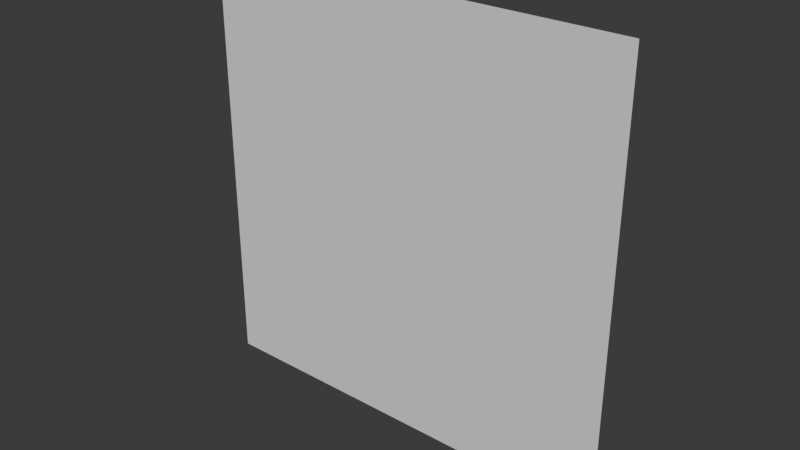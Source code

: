 # Source: hires-plane.blend  (saved by Blender 4.3.34; exported with 4.5.12 LTS)
import bpy
from mathutils import Matrix  # noqa: F401  (used for matrix-valued properties, if any)

bpy.ops.wm.read_factory_settings(use_empty=True)
scene = bpy.context.scene
scene.name = 'Scene'

# ---- collections
col_collection = bpy.data.collections.new('Collection'); scene.collection.children.link(col_collection)

# ---- world
world_world = bpy.data.worlds.new('World'); scene.world = world_world
world_world.use_nodes = True; world_world.node_tree.nodes.clear()
_N = world_world.node_tree.nodes; _L = world_world.node_tree.links
n0 = _N.new('ShaderNodeOutputWorld'); n0.name = 'World Output'; n0.location = (300, 300)
n1 = _N.new('ShaderNodeBackground'); n1.name = 'Background'; n1.location = (10, 300)
n1.inputs[0].default_value = (0.05088, 0.05088, 0.05088, 1.0)
_L.new(n1.outputs[0], n0.inputs[0])
n0.is_active_output = True
world_world.color = (0.05088, 0.05088, 0.05088)
world_world.sun_shadow_jitter_overblur = 0.0

# ---- meshes
me_plane = bpy.data.meshes.new('Plane')
me_plane.from_pydata([(-1.0, -3.696e-07, 1.0), (1.0, -3.696e-07, 1.0), (-1.0, 3.696e-07, -1.0), (1.0, 3.696e-07, -1.0), (-1.0, 3.234e-07, -0.875), (-1.0, 2.772e-07, -0.75), (-1.0, 2.31e-07, -0.625), (-1.0, 1.848e-07, -0.5), (-1.0, 1.386e-07, -0.375), (-1.0, 9.239e-08, -0.25), (-1.0, 4.619e-08, -0.125), (-1.0, 0.0, 0.0), (-1.0, -4.619e-08, 0.125), (-1.0, -9.239e-08, 0.25), (-1.0, -1.386e-07, 0.375), (-1.0, -1.848e-07, 0.5), (-1.0, -2.31e-07, 0.625), (-1.0, -2.772e-07, 0.75), (-1.0, -3.234e-07, 0.875), (-0.875, -3.696e-07, 1.0), (-0.75, -3.696e-07, 1.0), (-0.625, -3.696e-07, 1.0), (-0.5, -3.696e-07, 1.0), (-0.375, -3.696e-07, 1.0), (-0.25, -3.696e-07, 1.0), (-0.125, -3.696e-07, 1.0), (0.0, -3.696e-07, 1.0), (0.125, -3.696e-07, 1.0), (0.25, -3.696e-07, 1.0), (0.375, -3.696e-07, 1.0), (0.5, -3.696e-07, 1.0), (0.625, -3.696e-07, 1.0), (0.75, -3.696e-07, 1.0), (0.875, -3.696e-07, 1.0), (1.0, -3.234e-07, 0.875), (1.0, -2.772e-07, 0.75), (1.0, -2.31e-07, 0.625), (1.0, -1.848e-07, 0.5), (1.0, -1.386e-07, 0.375), (1.0, -9.239e-08, 0.25), (1.0, -4.619e-08, 0.125), (1.0, 0.0, 0.0), (1.0, 4.619e-08, -0.125), (1.0, 9.239e-08, -0.25), (1.0, 1.386e-07, -0.375), (1.0, 1.848e-07, -0.5), (1.0, 2.31e-07, -0.625), (1.0, 2.772e-07, -0.75), (1.0, 3.234e-07, -0.875), (0.875, 3.696e-07, -1.0), (0.75, 3.696e-07, -1.0), (0.625, 3.696e-07, -1.0), (0.5, 3.696e-07, -1.0), (0.375, 3.696e-07, -1.0), (0.25, 3.696e-07, -1.0), (0.125, 3.696e-07, -1.0), (0.0, 3.696e-07, -1.0), (-0.125, 3.696e-07, -1.0), (-0.25, 3.696e-07, -1.0), (-0.375, 3.696e-07, -1.0), (-0.5, 3.696e-07, -1.0), (-0.625, 3.696e-07, -1.0), (-0.75, 3.696e-07, -1.0), (-0.875, 3.696e-07, -1.0), (-0.875, -3.234e-07, 0.875), (-0.75, -3.234e-07, 0.875), (-0.625, -3.234e-07, 0.875), (-0.5, -3.234e-07, 0.875), (-0.375, -3.234e-07, 0.875), (-0.25, -3.234e-07, 0.875), (-0.125, -3.234e-07, 0.875), (2.98e-08, -3.234e-07, 0.875), (0.125, -3.234e-07, 0.875), (0.25, -3.234e-07, 0.875), (0.375, -3.234e-07, 0.875), (0.5, -3.234e-07, 0.875), (0.625, -3.234e-07, 0.875), (0.75, -3.234e-07, 0.875), (0.875, -3.234e-07, 0.875), (-0.875, -2.772e-07, 0.75), (-0.75, -2.772e-07, 0.75), (-0.625, -2.772e-07, 0.75), (-0.5, -2.772e-07, 0.75), (-0.375, -2.772e-07, 0.75), (-0.25, -2.772e-07, 0.75), (-0.125, -2.772e-07, 0.75), (0.0, -2.772e-07, 0.75), (0.125, -2.772e-07, 0.75), (0.25, -2.772e-07, 0.75), (0.375, -2.772e-07, 0.75), (0.5, -2.772e-07, 0.75), (0.625, -2.772e-07, 0.75), (0.75, -2.772e-07, 0.75), (0.875, -2.772e-07, 0.75), (-0.875, -2.31e-07, 0.625), (-0.75, -2.31e-07, 0.625), (-0.625, -2.31e-07, 0.625), (-0.5, -2.31e-07, 0.625), (-0.375, -2.31e-07, 0.625), (-0.25, -2.31e-07, 0.625), (-0.125, -2.31e-07, 0.625), (0.0, -2.31e-07, 0.625), (0.125, -2.31e-07, 0.625), (0.25, -2.31e-07, 0.625), (0.375, -2.31e-07, 0.625), (0.5, -2.31e-07, 0.625), (0.625, -2.31e-07, 0.625), (0.75, -2.31e-07, 0.625), (0.875, -2.31e-07, 0.625), (-0.875, -1.848e-07, 0.5), (-0.75, -1.848e-07, 0.5), (-0.625, -1.848e-07, 0.5), (-0.5, -1.848e-07, 0.5), (-0.375, -1.848e-07, 0.5), (-0.25, -1.848e-07, 0.5), (-0.125, -1.848e-07, 0.5), (2.98e-08, -1.848e-07, 0.5), (0.125, -1.848e-07, 0.5), (0.25, -1.848e-07, 0.5), (0.375, -1.848e-07, 0.5), (0.5, -1.848e-07, 0.5), (0.625, -1.848e-07, 0.5), (0.75, -1.848e-07, 0.5), (0.875, -1.848e-07, 0.5), (-0.875, -1.386e-07, 0.375), (-0.75, -1.386e-07, 0.375), (-0.625, -1.386e-07, 0.375), (-0.5, -1.386e-07, 0.375), (-0.375, -1.386e-07, 0.375), (-0.25, -1.386e-07, 0.375), (-0.125, -1.386e-07, 0.375), (0.0, -1.386e-07, 0.375), (0.125, -1.386e-07, 0.375), (0.25, -1.386e-07, 0.375), (0.375, -1.386e-07, 0.375), (0.5, -1.386e-07, 0.375), (0.625, -1.386e-07, 0.375), (0.75, -1.386e-07, 0.375), (0.875, -1.386e-07, 0.375), (-0.875, -9.239e-08, 0.25), (-0.75, -9.239e-08, 0.25), (-0.625, -9.239e-08, 0.25), (-0.5, -9.239e-08, 0.25), (-0.375, -9.239e-08, 0.25), (-0.25, -9.239e-08, 0.25), (-0.125, -9.239e-08, 0.25), (0.0, -9.239e-08, 0.25), (0.125, -9.239e-08, 0.25), (0.25, -9.239e-08, 0.25), (0.375, -9.239e-08, 0.25), (0.5, -9.239e-08, 0.25), (0.625, -9.239e-08, 0.25), (0.75, -9.239e-08, 0.25), (0.875, -9.239e-08, 0.25), (-0.875, -4.619e-08, 0.125), (-0.75, -4.619e-08, 0.125), (-0.625, -4.619e-08, 0.125), (-0.5, -4.619e-08, 0.125), (-0.375, -4.619e-08, 0.125), (-0.25, -4.619e-08, 0.125), (-0.125, -4.619e-08, 0.125), (0.0, -4.619e-08, 0.125), (0.125, -4.619e-08, 0.125), (0.25, -4.619e-08, 0.125), (0.375, -4.619e-08, 0.125), (0.5, -4.619e-08, 0.125), (0.625, -4.619e-08, 0.125), (0.75, -4.619e-08, 0.125), (0.875, -4.619e-08, 0.125), (-0.875, 1.101e-14, -2.98e-08), (-0.75, -5.507e-15, 1.49e-08), (-0.625, 2.753e-15, -7.451e-09), (-0.5, -5.507e-15, 1.49e-08), (-0.375, -5.507e-15, 1.49e-08), (-0.25, 0.0, 0.0), (-0.125, -5.507e-15, 1.49e-08), (2.98e-08, -1.101e-14, 2.98e-08), (0.125, -1.101e-14, 2.98e-08), (0.25, -1.101e-14, 2.98e-08), (0.375, 0.0, 0.0), (0.5, -1.101e-14, 2.98e-08), (0.625, -1.101e-14, 2.98e-08), (0.75, -1.101e-14, 2.98e-08), (0.875, -1.101e-14, 2.98e-08), (-0.875, 4.619e-08, -0.125), (-0.75, 4.619e-08, -0.125), (-0.625, 4.619e-08, -0.125), (-0.5, 4.619e-08, -0.125), (-0.375, 4.619e-08, -0.125), (-0.25, 4.619e-08, -0.125), (-0.125, 4.619e-08, -0.125), (0.0, 4.619e-08, -0.125), (0.125, 4.619e-08, -0.125), (0.25, 4.619e-08, -0.125), (0.375, 4.619e-08, -0.125), (0.5, 4.619e-08, -0.125), (0.625, 4.619e-08, -0.125), (0.75, 4.619e-08, -0.125), (0.875, 4.619e-08, -0.125), (-0.875, 9.239e-08, -0.25), (-0.75, 9.239e-08, -0.25), (-0.625, 9.239e-08, -0.25), (-0.5, 9.239e-08, -0.25), (-0.375, 9.239e-08, -0.25), (-0.25, 9.239e-08, -0.25), (-0.125, 9.239e-08, -0.25), (2.98e-08, 9.239e-08, -0.25), (0.125, 9.239e-08, -0.25), (0.25, 9.239e-08, -0.25), (0.375, 9.239e-08, -0.25), (0.5, 9.239e-08, -0.25), (0.625, 9.239e-08, -0.25), (0.75, 9.239e-08, -0.25), (0.875, 9.239e-08, -0.25), (-0.875, 1.386e-07, -0.375), (-0.75, 1.386e-07, -0.375), (-0.625, 1.386e-07, -0.375), (-0.5, 1.386e-07, -0.375), (-0.375, 1.386e-07, -0.375), (-0.25, 1.386e-07, -0.375), (-0.125, 1.386e-07, -0.375), (-2.98e-08, 1.386e-07, -0.375), (0.125, 1.386e-07, -0.375), (0.25, 1.386e-07, -0.375), (0.375, 1.386e-07, -0.375), (0.5, 1.386e-07, -0.375), (0.625, 1.386e-07, -0.375), (0.75, 1.386e-07, -0.375), (0.875, 1.386e-07, -0.375), (-0.875, 1.848e-07, -0.5), (-0.75, 1.848e-07, -0.5), (-0.625, 1.848e-07, -0.5), (-0.5, 1.848e-07, -0.5), (-0.375, 1.848e-07, -0.5), (-0.25, 1.848e-07, -0.5), (-0.125, 1.848e-07, -0.5), (0.0, 1.848e-07, -0.5), (0.125, 1.848e-07, -0.5), (0.25, 1.848e-07, -0.5), (0.375, 1.848e-07, -0.5), (0.5, 1.848e-07, -0.5), (0.625, 1.848e-07, -0.5), (0.75, 1.848e-07, -0.5), (0.875, 1.848e-07, -0.5), (-0.875, 2.31e-07, -0.625), (-0.75, 2.31e-07, -0.625), (-0.625, 2.31e-07, -0.625), (-0.5, 2.31e-07, -0.625), (-0.375, 2.31e-07, -0.625), (-0.25, 2.31e-07, -0.625), (-0.125, 2.31e-07, -0.625), (0.0, 2.31e-07, -0.625), (0.125, 2.31e-07, -0.625), (0.25, 2.31e-07, -0.625), (0.375, 2.31e-07, -0.625), (0.5, 2.31e-07, -0.625), (0.625, 2.31e-07, -0.625), (0.75, 2.31e-07, -0.625), (0.875, 2.31e-07, -0.625), (-0.875, 2.772e-07, -0.75), (-0.75, 2.772e-07, -0.75), (-0.625, 2.772e-07, -0.75), (-0.5, 2.772e-07, -0.75), (-0.375, 2.772e-07, -0.75), (-0.25, 2.772e-07, -0.75), (-0.125, 2.772e-07, -0.75), (0.0, 2.772e-07, -0.75), (0.125, 2.772e-07, -0.75), (0.25, 2.772e-07, -0.75), (0.375, 2.772e-07, -0.75), (0.5, 2.772e-07, -0.75), (0.625, 2.772e-07, -0.75), (0.75, 2.772e-07, -0.75), (0.875, 2.772e-07, -0.75), (-0.875, 3.234e-07, -0.875), (-0.75, 3.234e-07, -0.875), (-0.625, 3.234e-07, -0.875), (-0.5, 3.234e-07, -0.875), (-0.375, 3.234e-07, -0.875), (-0.25, 3.234e-07, -0.875), (-0.125, 3.234e-07, -0.875), (0.0, 3.234e-07, -0.875), (0.125, 3.234e-07, -0.875), (0.25, 3.234e-07, -0.875), (0.375, 3.234e-07, -0.875), (0.5, 3.234e-07, -0.875), (0.625, 3.234e-07, -0.875), (0.75, 3.234e-07, -0.875), (0.875, 3.234e-07, -0.875)], [], [(64, 65, 80, 79), (65, 66, 81, 80), (66, 67, 82, 81), (67, 68, 83, 82), (68, 69, 84, 83), (69, 70, 85, 84), (70, 71, 86, 85), (71, 72, 87, 86), (72, 73, 88, 87), (73, 74, 89, 88), (74, 75, 90, 89), (75, 76, 91, 90), (76, 77, 92, 91), (77, 78, 93, 92), (79, 80, 95, 94), (80, 81, 96, 95), (81, 82, 97, 96), (82, 83, 98, 97), (83, 84, 99, 98), (84, 85, 100, 99), (85, 86, 101, 100), (86, 87, 102, 101), (87, 88, 103, 102), (88, 89, 104, 103), (89, 90, 105, 104), (90, 91, 106, 105), (91, 92, 107, 106), (92, 93, 108, 107), (94, 95, 110, 109), (95, 96, 111, 110), (96, 97, 112, 111), (97, 98, 113, 112), (98, 99, 114, 113), (99, 100, 115, 114), (100, 101, 116, 115), (101, 102, 117, 116), (102, 103, 118, 117), (103, 104, 119, 118), (104, 105, 120, 119), (105, 106, 121, 120), (106, 107, 122, 121), (107, 108, 123, 122), (109, 110, 125, 124), (110, 111, 126, 125), (111, 112, 127, 126), (112, 113, 128, 127), (113, 114, 129, 128), (114, 115, 130, 129), (115, 116, 131, 130), (116, 117, 132, 131), (117, 118, 133, 132), (118, 119, 134, 133), (119, 120, 135, 134), (120, 121, 136, 135), (121, 122, 137, 136), (122, 123, 138, 137), (124, 125, 140, 139), (125, 126, 141, 140), (126, 127, 142, 141), (127, 128, 143, 142), (128, 129, 144, 143), (129, 130, 145, 144), (130, 131, 146, 145), (131, 132, 147, 146), (132, 133, 148, 147), (133, 134, 149, 148), (134, 135, 150, 149), (135, 136, 151, 150), (136, 137, 152, 151), (137, 138, 153, 152), (139, 140, 155, 154), (140, 141, 156, 155), (141, 142, 157, 156), (142, 143, 158, 157), (143, 144, 159, 158), (144, 145, 160, 159), (145, 146, 161, 160), (146, 147, 162, 161), (147, 148, 163, 162), (148, 149, 164, 163), (149, 150, 165, 164), (150, 151, 166, 165), (151, 152, 167, 166), (152, 153, 168, 167), (154, 155, 170, 169), (155, 156, 171, 170), (156, 157, 172, 171), (157, 158, 173, 172), (158, 159, 174, 173), (159, 160, 175, 174), (160, 161, 176, 175), (161, 162, 177, 176), (162, 163, 178, 177), (163, 164, 179, 178), (164, 165, 180, 179), (165, 166, 181, 180), (166, 167, 182, 181), (167, 168, 183, 182), (169, 170, 185, 184), (170, 171, 186, 185), (171, 172, 187, 186), (172, 173, 188, 187), (173, 174, 189, 188), (174, 175, 190, 189), (175, 176, 191, 190), (176, 177, 192, 191), (177, 178, 193, 192), (178, 179, 194, 193), (179, 180, 195, 194), (180, 181, 196, 195), (181, 182, 197, 196), (182, 183, 198, 197), (184, 185, 200, 199), (185, 186, 201, 200), (186, 187, 202, 201), (187, 188, 203, 202), (188, 189, 204, 203), (189, 190, 205, 204), (190, 191, 206, 205), (191, 192, 207, 206), (192, 193, 208, 207), (193, 194, 209, 208), (194, 195, 210, 209), (195, 196, 211, 210), (196, 197, 212, 211), (197, 198, 213, 212), (199, 200, 215, 214), (200, 201, 216, 215), (201, 202, 217, 216), (202, 203, 218, 217), (203, 204, 219, 218), (204, 205, 220, 219), (205, 206, 221, 220), (206, 207, 222, 221), (207, 208, 223, 222), (208, 209, 224, 223), (209, 210, 225, 224), (210, 211, 226, 225), (211, 212, 227, 226), (212, 213, 228, 227), (214, 215, 230, 229), (215, 216, 231, 230), (216, 217, 232, 231), (217, 218, 233, 232), (218, 219, 234, 233), (219, 220, 235, 234), (220, 221, 236, 235), (221, 222, 237, 236), (222, 223, 238, 237), (223, 224, 239, 238), (224, 225, 240, 239), (225, 226, 241, 240), (226, 227, 242, 241), (227, 228, 243, 242), (229, 230, 245, 244), (230, 231, 246, 245), (231, 232, 247, 246), (232, 233, 248, 247), (233, 234, 249, 248), (234, 235, 250, 249), (235, 236, 251, 250), (236, 237, 252, 251), (237, 238, 253, 252), (238, 239, 254, 253), (239, 240, 255, 254), (240, 241, 256, 255), (241, 242, 257, 256), (242, 243, 258, 257), (244, 245, 260, 259), (245, 246, 261, 260), (246, 247, 262, 261), (247, 248, 263, 262), (248, 249, 264, 263), (249, 250, 265, 264), (250, 251, 266, 265), (251, 252, 267, 266), (252, 253, 268, 267), (253, 254, 269, 268), (254, 255, 270, 269), (255, 256, 271, 270), (256, 257, 272, 271), (257, 258, 273, 272), (259, 260, 275, 274), (260, 261, 276, 275), (261, 262, 277, 276), (262, 263, 278, 277), (263, 264, 279, 278), (264, 265, 280, 279), (265, 266, 281, 280), (266, 267, 282, 281), (267, 268, 283, 282), (268, 269, 284, 283), (269, 270, 285, 284), (270, 271, 286, 285), (271, 272, 287, 286), (272, 273, 288, 287), (0, 19, 64, 18), (19, 20, 65, 64), (20, 21, 66, 65), (21, 22, 67, 66), (22, 23, 68, 67), (23, 24, 69, 68), (24, 25, 70, 69), (25, 26, 71, 70), (26, 27, 72, 71), (27, 28, 73, 72), (28, 29, 74, 73), (29, 30, 75, 74), (30, 31, 76, 75), (31, 32, 77, 76), (32, 33, 78, 77), (33, 1, 34, 78), (78, 34, 35, 93), (93, 35, 36, 108), (108, 36, 37, 123), (123, 37, 38, 138), (138, 38, 39, 153), (153, 39, 40, 168), (168, 40, 41, 183), (183, 41, 42, 198), (198, 42, 43, 213), (213, 43, 44, 228), (228, 44, 45, 243), (243, 45, 46, 258), (258, 46, 47, 273), (273, 47, 48, 288), (288, 48, 3, 49), (287, 288, 49, 50), (286, 287, 50, 51), (285, 286, 51, 52), (284, 285, 52, 53), (283, 284, 53, 54), (282, 283, 54, 55), (281, 282, 55, 56), (280, 281, 56, 57), (279, 280, 57, 58), (278, 279, 58, 59), (277, 278, 59, 60), (276, 277, 60, 61), (275, 276, 61, 62), (274, 275, 62, 63), (4, 274, 63, 2), (5, 259, 274, 4), (6, 244, 259, 5), (7, 229, 244, 6), (8, 214, 229, 7), (9, 199, 214, 8), (10, 184, 199, 9), (11, 169, 184, 10), (12, 154, 169, 11), (13, 139, 154, 12), (14, 124, 139, 13), (15, 109, 124, 14), (16, 94, 109, 15), (17, 79, 94, 16), (18, 64, 79, 17)])
_uv = me_plane.uv_layers.new(name='UVMap')
_uv.uv.foreach_set('vector', [0.0625, 0.0625, 0.125, 0.0625, 0.125, 0.125, 0.0625, 0.125, 0.125, 0.0625, 0.1875, 0.0625, 0.1875, 0.125, 0.125, 0.125, 0.1875, 0.0625, 0.25, 0.0625, 0.25, 0.125, 0.1875, 0.125, 0.25, 0.0625, 0.3125, 0.0625, 0.3125, 0.125, 0.25, 0.125, 0.3125, 0.0625, 0.375, 0.0625, 0.375, 0.125, 0.3125, 0.125, 0.375, 0.0625, 0.4375, 0.0625, 0.4375, 0.125, 0.375, 0.125, 0.4375, 0.0625, 0.5, 0.0625, 0.5, 0.125, 0.4375, 0.125, 0.5, 0.0625, 0.5625, 0.0625, 0.5625, 0.125, 0.5, 0.125, 0.5625, 0.0625, 0.625, 0.0625, 0.625, 0.125, 0.5625, 0.125, 0.625, 0.0625, 0.6875, 0.0625, 0.6875, 0.125, 0.625, 0.125, 0.6875, 0.0625, 0.75, 0.0625, 0.75, 0.125, 0.6875, 0.125, 0.75, 0.0625, 0.8125, 0.0625, 0.8125, 0.125, 0.75, 0.125, 0.8125, 0.0625, 0.875, 0.0625, 0.875, 0.125, 0.8125, 0.125, 0.875, 0.0625, 0.9375, 0.0625, 0.9375, 0.125, 0.875, 0.125, 0.0625, 0.125, 0.125, 0.125, 0.125, 0.1875, 0.0625, 0.1875, 0.125, 0.125, 0.1875, 0.125, 0.1875, 0.1875, 0.125, 0.1875, 0.1875, 0.125, 0.25, 0.125, 0.25, 0.1875, 0.1875, 0.1875, 0.25, 0.125, 0.3125, 0.125, 0.3125, 0.1875, 0.25, 0.1875, 0.3125, 0.125, 0.375, 0.125, 0.375, 0.1875, 0.3125, 0.1875, 0.375, 0.125, 0.4375, 0.125, 0.4375, 0.1875, 0.375, 0.1875, 0.4375, 0.125, 0.5, 0.125, 0.5, 0.1875, 0.4375, 0.1875, 0.5, 0.125, 0.5625, 0.125, 0.5625, 0.1875, 0.5, 0.1875, 0.5625, 0.125, 0.625, 0.125, 0.625, 0.1875, 0.5625, 0.1875, 0.625, 0.125, 0.6875, 0.125, 0.6875, 0.1875, 0.625, 0.1875, 0.6875, 0.125, 0.75, 0.125, 0.75, 0.1875, 0.6875, 0.1875, 0.75, 0.125, 0.8125, 0.125, 0.8125, 0.1875, 0.75, 0.1875, 0.8125, 0.125, 0.875, 0.125, 0.875, 0.1875, 0.8125, 0.1875, 0.875, 0.125, 0.9375, 0.125, 0.9375, 0.1875, 0.875, 0.1875, 0.0625, 0.1875, 0.125, 0.1875, 0.125, 0.25, 0.0625, 0.25, 0.125, 0.1875, 0.1875, 0.1875, 0.1875, 0.25, 0.125, 0.25, 0.1875, 0.1875, 0.25, 0.1875, 0.25, 0.25, 0.1875, 0.25, 0.25, 0.1875, 0.3125, 0.1875, 0.3125, 0.25, 0.25, 0.25, 0.3125, 0.1875, 0.375, 0.1875, 0.375, 0.25, 0.3125, 0.25, 0.375, 0.1875, 0.4375, 0.1875, 0.4375, 0.25, 0.375, 0.25, 0.4375, 0.1875, 0.5, 0.1875, 0.5, 0.25, 0.4375, 0.25, 0.5, 0.1875, 0.5625, 0.1875, 0.5625, 0.25, 0.5, 0.25, 0.5625, 0.1875, 0.625, 0.1875, 0.625, 0.25, 0.5625, 0.25, 0.625, 0.1875, 0.6875, 0.1875, 0.6875, 0.25, 0.625, 0.25, 0.6875, 0.1875, 0.75, 0.1875, 0.75, 0.25, 0.6875, 0.25, 0.75, 0.1875, 0.8125, 0.1875, 0.8125, 0.25, 0.75, 0.25, 0.8125, 0.1875, 0.875, 0.1875, 0.875, 0.25, 0.8125, 0.25, 0.875, 0.1875, 0.9375, 0.1875, 0.9375, 0.25, 0.875, 0.25, 0.0625, 0.25, 0.125, 0.25, 0.125, 0.3125, 0.0625, 0.3125, 0.125, 0.25, 0.1875, 0.25, 0.1875, 0.3125, 0.125, 0.3125, 0.1875, 0.25, 0.25, 0.25, 0.25, 0.3125, 0.1875, 0.3125, 0.25, 0.25, 0.3125, 0.25, 0.3125, 0.3125, 0.25, 0.3125, 0.3125, 0.25, 0.375, 0.25, 0.375, 0.3125, 0.3125, 0.3125, 0.375, 0.25, 0.4375, 0.25, 0.4375, 0.3125, 0.375, 0.3125, 0.4375, 0.25, 0.5, 0.25, 0.5, 0.3125, 0.4375, 0.3125, 0.5, 0.25, 0.5625, 0.25, 0.5625, 0.3125, 0.5, 0.3125, 0.5625, 0.25, 0.625, 0.25, 0.625, 0.3125, 0.5625, 0.3125, 0.625, 0.25, 0.6875, 0.25, 0.6875, 0.3125, 0.625, 0.3125, 0.6875, 0.25, 0.75, 0.25, 0.75, 0.3125, 0.6875, 0.3125, 0.75, 0.25, 0.8125, 0.25, 0.8125, 0.3125, 0.75, 0.3125, 0.8125, 0.25, 0.875, 0.25, 0.875, 0.3125, 0.8125, 0.3125, 0.875, 0.25, 0.9375, 0.25, 0.9375, 0.3125, 0.875, 0.3125, 0.0625, 0.3125, 0.125, 0.3125, 0.125, 0.375, 0.0625, 0.375, 0.125, 0.3125, 0.1875, 0.3125, 0.1875, 0.375, 0.125, 0.375, 0.1875, 0.3125, 0.25, 0.3125, 0.25, 0.375, 0.1875, 0.375, 0.25, 0.3125, 0.3125, 0.3125, 0.3125, 0.375, 0.25, 0.375, 0.3125, 0.3125, 0.375, 0.3125, 0.375, 0.375, 0.3125, 0.375, 0.375, 0.3125, 0.4375, 0.3125, 0.4375, 0.375, 0.375, 0.375, 0.4375, 0.3125, 0.5, 0.3125, 0.5, 0.375, 0.4375, 0.375, 0.5, 0.3125, 0.5625, 0.3125, 0.5625, 0.375, 0.5, 0.375, 0.5625, 0.3125, 0.625, 0.3125, 0.625, 0.375, 0.5625, 0.375, 0.625, 0.3125, 0.6875, 0.3125, 0.6875, 0.375, 0.625, 0.375, 0.6875, 0.3125, 0.75, 0.3125, 0.75, 0.375, 0.6875, 0.375, 0.75, 0.3125, 0.8125, 0.3125, 0.8125, 0.375, 0.75, 0.375, 0.8125, 0.3125, 0.875, 0.3125, 0.875, 0.375, 0.8125, 0.375, 0.875, 0.3125, 0.9375, 0.3125, 0.9375, 0.375, 0.875, 0.375, 0.0625, 0.375, 0.125, 0.375, 0.125, 0.4375, 0.0625, 0.4375, 0.125, 0.375, 0.1875, 0.375, 0.1875, 0.4375, 0.125, 0.4375, 0.1875, 0.375, 0.25, 0.375, 0.25, 0.4375, 0.1875, 0.4375, 0.25, 0.375, 0.3125, 0.375, 0.3125, 0.4375, 0.25, 0.4375, 0.3125, 0.375, 0.375, 0.375, 0.375, 0.4375, 0.3125, 0.4375, 0.375, 0.375, 0.4375, 0.375, 0.4375, 0.4375, 0.375, 0.4375, 0.4375, 0.375, 0.5, 0.375, 0.5, 0.4375, 0.4375, 0.4375, 0.5, 0.375, 0.5625, 0.375, 0.5625, 0.4375, 0.5, 0.4375, 0.5625, 0.375, 0.625, 0.375, 0.625, 0.4375, 0.5625, 0.4375, 0.625, 0.375, 0.6875, 0.375, 0.6875, 0.4375, 0.625, 0.4375, 0.6875, 0.375, 0.75, 0.375, 0.75, 0.4375, 0.6875, 0.4375, 0.75, 0.375, 0.8125, 0.375, 0.8125, 0.4375, 0.75, 0.4375, 0.8125, 0.375, 0.875, 0.375, 0.875, 0.4375, 0.8125, 0.4375, 0.875, 0.375, 0.9375, 0.375, 0.9375, 0.4375, 0.875, 0.4375, 0.0625, 0.4375, 0.125, 0.4375, 0.125, 0.5, 0.0625, 0.5, 0.125, 0.4375, 0.1875, 0.4375, 0.1875, 0.5, 0.125, 0.5, 0.1875, 0.4375, 0.25, 0.4375, 0.25, 0.5, 0.1875, 0.5, 0.25, 0.4375, 0.3125, 0.4375, 0.3125, 0.5, 0.25, 0.5, 0.3125, 0.4375, 0.375, 0.4375, 0.375, 0.5, 0.3125, 0.5, 0.375, 0.4375, 0.4375, 0.4375, 0.4375, 0.5, 0.375, 0.5, 0.4375, 0.4375, 0.5, 0.4375, 0.5, 0.5, 0.4375, 0.5, 0.5, 0.4375, 0.5625, 0.4375, 0.5625, 0.5, 0.5, 0.5, 0.5625, 0.4375, 0.625, 0.4375, 0.625, 0.5, 0.5625, 0.5, 0.625, 0.4375, 0.6875, 0.4375, 0.6875, 0.5, 0.625, 0.5, 0.6875, 0.4375, 0.75, 0.4375, 0.75, 0.5, 0.6875, 0.5, 0.75, 0.4375, 0.8125, 0.4375, 0.8125, 0.5, 0.75, 0.5, 0.8125, 0.4375, 0.875, 0.4375, 0.875, 0.5, 0.8125, 0.5, 0.875, 0.4375, 0.9375, 0.4375, 0.9375, 0.5, 0.875, 0.5, 0.0625, 0.5, 0.125, 0.5, 0.125, 0.5625, 0.0625, 0.5625, 0.125, 0.5, 0.1875, 0.5, 0.1875, 0.5625, 0.125, 0.5625, 0.1875, 0.5, 0.25, 0.5, 0.25, 0.5625, 0.1875, 0.5625, 0.25, 0.5, 0.3125, 0.5, 0.3125, 0.5625, 0.25, 0.5625, 0.3125, 0.5, 0.375, 0.5, 0.375, 0.5625, 0.3125, 0.5625, 0.375, 0.5, 0.4375, 0.5, 0.4375, 0.5625, 0.375, 0.5625, 0.4375, 0.5, 0.5, 0.5, 0.5, 0.5625, 0.4375, 0.5625, 0.5, 0.5, 0.5625, 0.5, 0.5625, 0.5625, 0.5, 0.5625, 0.5625, 0.5, 0.625, 0.5, 0.625, 0.5625, 0.5625, 0.5625, 0.625, 0.5, 0.6875, 0.5, 0.6875, 0.5625, 0.625, 0.5625, 0.6875, 0.5, 0.75, 0.5, 0.75, 0.5625, 0.6875, 0.5625, 0.75, 0.5, 0.8125, 0.5, 0.8125, 0.5625, 0.75, 0.5625, 0.8125, 0.5, 0.875, 0.5, 0.875, 0.5625, 0.8125, 0.5625, 0.875, 0.5, 0.9375, 0.5, 0.9375, 0.5625, 0.875, 0.5625, 0.0625, 0.5625, 0.125, 0.5625, 0.125, 0.625, 0.0625, 0.625, 0.125, 0.5625, 0.1875, 0.5625, 0.1875, 0.625, 0.125, 0.625, 0.1875, 0.5625, 0.25, 0.5625, 0.25, 0.625, 0.1875, 0.625, 0.25, 0.5625, 0.3125, 0.5625, 0.3125, 0.625, 0.25, 0.625, 0.3125, 0.5625, 0.375, 0.5625, 0.375, 0.625, 0.3125, 0.625, 0.375, 0.5625, 0.4375, 0.5625, 0.4375, 0.625, 0.375, 0.625, 0.4375, 0.5625, 0.5, 0.5625, 0.5, 0.625, 0.4375, 0.625, 0.5, 0.5625, 0.5625, 0.5625, 0.5625, 0.625, 0.5, 0.625, 0.5625, 0.5625, 0.625, 0.5625, 0.625, 0.625, 0.5625, 0.625, 0.625, 0.5625, 0.6875, 0.5625, 0.6875, 0.625, 0.625, 0.625, 0.6875, 0.5625, 0.75, 0.5625, 0.75, 0.625, 0.6875, 0.625, 0.75, 0.5625, 0.8125, 0.5625, 0.8125, 0.625, 0.75, 0.625, 0.8125, 0.5625, 0.875, 0.5625, 0.875, 0.625, 0.8125, 0.625, 0.875, 0.5625, 0.9375, 0.5625, 0.9375, 0.625, 0.875, 0.625, 0.0625, 0.625, 0.125, 0.625, 0.125, 0.6875, 0.0625, 0.6875, 0.125, 0.625, 0.1875, 0.625, 0.1875, 0.6875, 0.125, 0.6875, 0.1875, 0.625, 0.25, 0.625, 0.25, 0.6875, 0.1875, 0.6875, 0.25, 0.625, 0.3125, 0.625, 0.3125, 0.6875, 0.25, 0.6875, 0.3125, 0.625, 0.375, 0.625, 0.375, 0.6875, 0.3125, 0.6875, 0.375, 0.625, 0.4375, 0.625, 0.4375, 0.6875, 0.375, 0.6875, 0.4375, 0.625, 0.5, 0.625, 0.5, 0.6875, 0.4375, 0.6875, 0.5, 0.625, 0.5625, 0.625, 0.5625, 0.6875, 0.5, 0.6875, 0.5625, 0.625, 0.625, 0.625, 0.625, 0.6875, 0.5625, 0.6875, 0.625, 0.625, 0.6875, 0.625, 0.6875, 0.6875, 0.625, 0.6875, 0.6875, 0.625, 0.75, 0.625, 0.75, 0.6875, 0.6875, 0.6875, 0.75, 0.625, 0.8125, 0.625, 0.8125, 0.6875, 0.75, 0.6875, 0.8125, 0.625, 0.875, 0.625, 0.875, 0.6875, 0.8125, 0.6875, 0.875, 0.625, 0.9375, 0.625, 0.9375, 0.6875, 0.875, 0.6875, 0.0625, 0.6875, 0.125, 0.6875, 0.125, 0.75, 0.0625, 0.75, 0.125, 0.6875, 0.1875, 0.6875, 0.1875, 0.75, 0.125, 0.75, 0.1875, 0.6875, 0.25, 0.6875, 0.25, 0.75, 0.1875, 0.75, 0.25, 0.6875, 0.3125, 0.6875, 0.3125, 0.75, 0.25, 0.75, 0.3125, 0.6875, 0.375, 0.6875, 0.375, 0.75, 0.3125, 0.75, 0.375, 0.6875, 0.4375, 0.6875, 0.4375, 0.75, 0.375, 0.75, 0.4375, 0.6875, 0.5, 0.6875, 0.5, 0.75, 0.4375, 0.75, 0.5, 0.6875, 0.5625, 0.6875, 0.5625, 0.75, 0.5, 0.75, 0.5625, 0.6875, 0.625, 0.6875, 0.625, 0.75, 0.5625, 0.75, 0.625, 0.6875, 0.6875, 0.6875, 0.6875, 0.75, 0.625, 0.75, 0.6875, 0.6875, 0.75, 0.6875, 0.75, 0.75, 0.6875, 0.75, 0.75, 0.6875, 0.8125, 0.6875, 0.8125, 0.75, 0.75, 0.75, 0.8125, 0.6875, 0.875, 0.6875, 0.875, 0.75, 0.8125, 0.75, 0.875, 0.6875, 0.9375, 0.6875, 0.9375, 0.75, 0.875, 0.75, 0.0625, 0.75, 0.125, 0.75, 0.125, 0.8125, 0.0625, 0.8125, 0.125, 0.75, 0.1875, 0.75, 0.1875, 0.8125, 0.125, 0.8125, 0.1875, 0.75, 0.25, 0.75, 0.25, 0.8125, 0.1875, 0.8125, 0.25, 0.75, 0.3125, 0.75, 0.3125, 0.8125, 0.25, 0.8125, 0.3125, 0.75, 0.375, 0.75, 0.375, 0.8125, 0.3125, 0.8125, 0.375, 0.75, 0.4375, 0.75, 0.4375, 0.8125, 0.375, 0.8125, 0.4375, 0.75, 0.5, 0.75, 0.5, 0.8125, 0.4375, 0.8125, 0.5, 0.75, 0.5625, 0.75, 0.5625, 0.8125, 0.5, 0.8125, 0.5625, 0.75, 0.625, 0.75, 0.625, 0.8125, 0.5625, 0.8125, 0.625, 0.75, 0.6875, 0.75, 0.6875, 0.8125, 0.625, 0.8125, 0.6875, 0.75, 0.75, 0.75, 0.75, 0.8125, 0.6875, 0.8125, 0.75, 0.75, 0.8125, 0.75, 0.8125, 0.8125, 0.75, 0.8125, 0.8125, 0.75, 0.875, 0.75, 0.875, 0.8125, 0.8125, 0.8125, 0.875, 0.75, 0.9375, 0.75, 0.9375, 0.8125, 0.875, 0.8125, 0.0625, 0.8125, 0.125, 0.8125, 0.125, 0.875, 0.0625, 0.875, 0.125, 0.8125, 0.1875, 0.8125, 0.1875, 0.875, 0.125, 0.875, 0.1875, 0.8125, 0.25, 0.8125, 0.25, 0.875, 0.1875, 0.875, 0.25, 0.8125, 0.3125, 0.8125, 0.3125, 0.875, 0.25, 0.875, 0.3125, 0.8125, 0.375, 0.8125, 0.375, 0.875, 0.3125, 0.875, 0.375, 0.8125, 0.4375, 0.8125, 0.4375, 0.875, 0.375, 0.875, 0.4375, 0.8125, 0.5, 0.8125, 0.5, 0.875, 0.4375, 0.875, 0.5, 0.8125, 0.5625, 0.8125, 0.5625, 0.875, 0.5, 0.875, 0.5625, 0.8125, 0.625, 0.8125, 0.625, 0.875, 0.5625, 0.875, 0.625, 0.8125, 0.6875, 0.8125, 0.6875, 0.875, 0.625, 0.875, 0.6875, 0.8125, 0.75, 0.8125, 0.75, 0.875, 0.6875, 0.875, 0.75, 0.8125, 0.8125, 0.8125, 0.8125, 0.875, 0.75, 0.875, 0.8125, 0.8125, 0.875, 0.8125, 0.875, 0.875, 0.8125, 0.875, 0.875, 0.8125, 0.9375, 0.8125, 0.9375, 0.875, 0.875, 0.875, 0.0625, 0.875, 0.125, 0.875, 0.125, 0.9375, 0.0625, 0.9375, 0.125, 0.875, 0.1875, 0.875, 0.1875, 0.9375, 0.125, 0.9375, 0.1875, 0.875, 0.25, 0.875, 0.25, 0.9375, 0.1875, 0.9375, 0.25, 0.875, 0.3125, 0.875, 0.3125, 0.9375, 0.25, 0.9375, 0.3125, 0.875, 0.375, 0.875, 0.375, 0.9375, 0.3125, 0.9375, 0.375, 0.875, 0.4375, 0.875, 0.4375, 0.9375, 0.375, 0.9375, 0.4375, 0.875, 0.5, 0.875, 0.5, 0.9375, 0.4375, 0.9375, 0.5, 0.875, 0.5625, 0.875, 0.5625, 0.9375, 0.5, 0.9375, 0.5625, 0.875, 0.625, 0.875, 0.625, 0.9375, 0.5625, 0.9375, 0.625, 0.875, 0.6875, 0.875, 0.6875, 0.9375, 0.625, 0.9375, 0.6875, 0.875, 0.75, 0.875, 0.75, 0.9375, 0.6875, 0.9375, 0.75, 0.875, 0.8125, 0.875, 0.8125, 0.9375, 0.75, 0.9375, 0.8125, 0.875, 0.875, 0.875, 0.875, 0.9375, 0.8125, 0.9375, 0.875, 0.875, 0.9375, 0.875, 0.9375, 0.9375, 0.875, 0.9375, 0.0, 0.0, 0.0625, 0.0, 0.0625, 0.0625, 0.0, 0.0625, 0.0625, 0.0, 0.125, 0.0, 0.125, 0.0625, 0.0625, 0.0625, 0.125, 0.0, 0.1875, 0.0, 0.1875, 0.0625, 0.125, 0.0625, 0.1875, 0.0, 0.25, 0.0, 0.25, 0.0625, 0.1875, 0.0625, 0.25, 0.0, 0.3125, 0.0, 0.3125, 0.0625, 0.25, 0.0625, 0.3125, 0.0, 0.375, 0.0, 0.375, 0.0625, 0.3125, 0.0625, 0.375, 0.0, 0.4375, 0.0, 0.4375, 0.0625, 0.375, 0.0625, 0.4375, 0.0, 0.5, 0.0, 0.5, 0.0625, 0.4375, 0.0625, 0.5, 0.0, 0.5625, 0.0, 0.5625, 0.0625, 0.5, 0.0625, 0.5625, 0.0, 0.625, 0.0, 0.625, 0.0625, 0.5625, 0.0625, 0.625, 0.0, 0.6875, 0.0, 0.6875, 0.0625, 0.625, 0.0625, 0.6875, 0.0, 0.75, 0.0, 0.75, 0.0625, 0.6875, 0.0625, 0.75, 0.0, 0.8125, 0.0, 0.8125, 0.0625, 0.75, 0.0625, 0.8125, 0.0, 0.875, 0.0, 0.875, 0.0625, 0.8125, 0.0625, 0.875, 0.0, 0.9375, 0.0, 0.9375, 0.0625, 0.875, 0.0625, 0.9375, 0.0, 1.0, 0.0, 1.0, 0.0625, 0.9375, 0.0625, 0.9375, 0.0625, 1.0, 0.0625, 1.0, 0.125, 0.9375, 0.125, 0.9375, 0.125, 1.0, 0.125, 1.0, 0.1875, 0.9375, 0.1875, 0.9375, 0.1875, 1.0, 0.1875, 1.0, 0.25, 0.9375, 0.25, 0.9375, 0.25, 1.0, 0.25, 1.0, 0.3125, 0.9375, 0.3125, 0.9375, 0.3125, 1.0, 0.3125, 1.0, 0.375, 0.9375, 0.375, 0.9375, 0.375, 1.0, 0.375, 1.0, 0.4375, 0.9375, 0.4375, 0.9375, 0.4375, 1.0, 0.4375, 1.0, 0.5, 0.9375, 0.5, 0.9375, 0.5, 1.0, 0.5, 1.0, 0.5625, 0.9375, 0.5625, 0.9375, 0.5625, 1.0, 0.5625, 1.0, 0.625, 0.9375, 0.625, 0.9375, 0.625, 1.0, 0.625, 1.0, 0.6875, 0.9375, 0.6875, 0.9375, 0.6875, 1.0, 0.6875, 1.0, 0.75, 0.9375, 0.75, 0.9375, 0.75, 1.0, 0.75, 1.0, 0.8125, 0.9375, 0.8125, 0.9375, 0.8125, 1.0, 0.8125, 1.0, 0.875, 0.9375, 0.875, 0.9375, 0.875, 1.0, 0.875, 1.0, 0.9375, 0.9375, 0.9375, 0.9375, 0.9375, 1.0, 0.9375, 1.0, 1.0, 0.9375, 1.0, 0.875, 0.9375, 0.9375, 0.9375, 0.9375, 1.0, 0.875, 1.0, 0.8125, 0.9375, 0.875, 0.9375, 0.875, 1.0, 0.8125, 1.0, 0.75, 0.9375, 0.8125, 0.9375, 0.8125, 1.0, 0.75, 1.0, 0.6875, 0.9375, 0.75, 0.9375, 0.75, 1.0, 0.6875, 1.0, 0.625, 0.9375, 0.6875, 0.9375, 0.6875, 1.0, 0.625, 1.0, 0.5625, 0.9375, 0.625, 0.9375, 0.625, 1.0, 0.5625, 1.0, 0.5, 0.9375, 0.5625, 0.9375, 0.5625, 1.0, 0.5, 1.0, 0.4375, 0.9375, 0.5, 0.9375, 0.5, 1.0, 0.4375, 1.0, 0.375, 0.9375, 0.4375, 0.9375, 0.4375, 1.0, 0.375, 1.0, 0.3125, 0.9375, 0.375, 0.9375, 0.375, 1.0, 0.3125, 1.0, 0.25, 0.9375, 0.3125, 0.9375, 0.3125, 1.0, 0.25, 1.0, 0.1875, 0.9375, 0.25, 0.9375, 0.25, 1.0, 0.1875, 1.0, 0.125, 0.9375, 0.1875, 0.9375, 0.1875, 1.0, 0.125, 1.0, 0.0625, 0.9375, 0.125, 0.9375, 0.125, 1.0, 0.0625, 1.0, 0.0, 0.9375, 0.0625, 0.9375, 0.0625, 1.0, 0.0, 1.0, 0.0, 0.875, 0.0625, 0.875, 0.0625, 0.9375, 0.0, 0.9375, 0.0, 0.8125, 0.0625, 0.8125, 0.0625, 0.875, 0.0, 0.875, 0.0, 0.75, 0.0625, 0.75, 0.0625, 0.8125, 0.0, 0.8125, 0.0, 0.6875, 0.0625, 0.6875, 0.0625, 0.75, 0.0, 0.75, 0.0, 0.625, 0.0625, 0.625, 0.0625, 0.6875, 0.0, 0.6875, 0.0, 0.5625, 0.0625, 0.5625, 0.0625, 0.625, 0.0, 0.625, 0.0, 0.5, 0.0625, 0.5, 0.0625, 0.5625, 0.0, 0.5625, 0.0, 0.4375, 0.0625, 0.4375, 0.0625, 0.5, 0.0, 0.5, 0.0, 0.375, 0.0625, 0.375, 0.0625, 0.4375, 0.0, 0.4375, 0.0, 0.3125, 0.0625, 0.3125, 0.0625, 0.375, 0.0, 0.375, 0.0, 0.25, 0.0625, 0.25, 0.0625, 0.3125, 0.0, 0.3125, 0.0, 0.1875, 0.0625, 0.1875, 0.0625, 0.25, 0.0, 0.25, 0.0, 0.125, 0.0625, 0.125, 0.0625, 0.1875, 0.0, 0.1875, 0.0, 0.0625, 0.0625, 0.0625, 0.0625, 0.125, 0.0, 0.125])
me_plane.update()

# ---- objects
ob_plane = bpy.data.objects.new('Plane', me_plane)

# ---- transforms, parenting, visibility, modifiers, constraints
ob_plane.location = (0.0, 0.0, 0.0)

# ---- collection membership
col_collection.objects.link(ob_plane)

# ---- scene / render settings (as saved in the file)
scene.frame_start = 1; scene.frame_end = 250; scene.frame_set(1)
scene.render.engine = 'BLENDER_EEVEE_NEXT'
bpy.context.view_layer.update()

# ---- added for rendering (the .blend has no active camera and no usable light): camera, sun
cam_auto = bpy.data.cameras.new('AutoCamera')
cam_auto.lens = 50.0
cam_auto.sensor_width = 36.0
cam_auto.clip_end = 1000.0
ob_auto_camera = bpy.data.objects.new('AutoCamera', cam_auto)
scene.collection.objects.link(ob_auto_camera)
ob_auto_camera.location = (2.61693, -3.14032, 2.09354)
ob_auto_camera.rotation_euler = (1.09748, -7.21219e-08, 0.694738)
scene.camera = ob_auto_camera
light_auto_sun = bpy.data.lights.new('AutoSun', 'SUN')
light_auto_sun.energy = 3.0
light_auto_sun.angle = 0.0523599
ob_auto_sun = bpy.data.objects.new('AutoSun', light_auto_sun)
scene.collection.objects.link(ob_auto_sun)
ob_auto_sun.rotation_euler = (0.872665, 0.174533, 0.523599)
bpy.context.view_layer.update()
